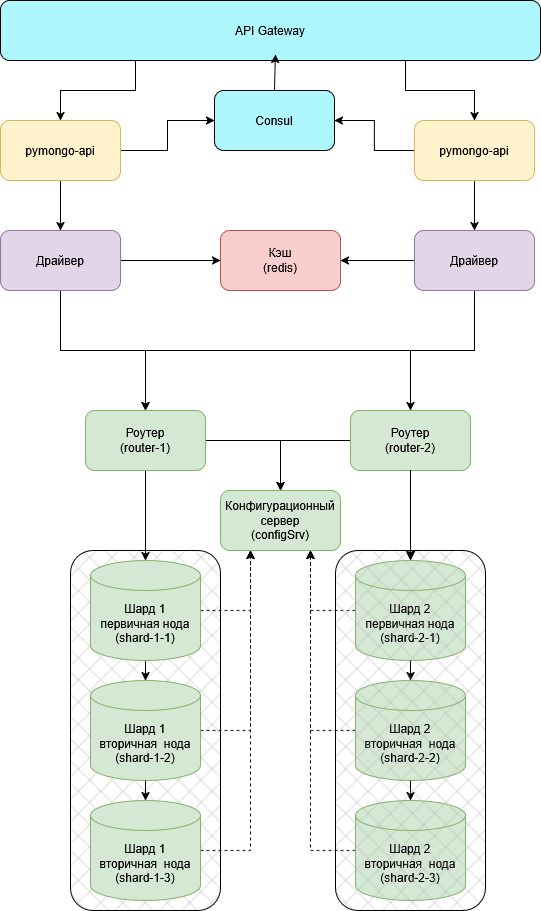

The diagram above was exported from draw.io. Its source (the exported page's mxGraphModel, read from the mxfile embedded in the PNG):
<mxGraphModel dx="2352" dy="1110" grid="1" gridSize="10" guides="1" tooltips="1" connect="1" arrows="1" fold="1" page="1" pageScale="1" pageWidth="827" pageHeight="1169" math="0" shadow="0">
  <root>
    <mxCell id="0" />
    <mxCell id="1" parent="0" />
    <mxCell id="xHs7oCLKpWMqZ_mc3Ccc-171" parent="1" style="rounded=1;whiteSpace=wrap;html=1;fillStyle=cross-hatch;fillColor=#B5B5B5;" value="" vertex="1">
      <mxGeometry height="360" width="150" x="210" y="740" as="geometry" />
    </mxCell>
    <mxCell id="xHs7oCLKpWMqZ_mc3Ccc-90" edge="1" parent="1" source="xHs7oCLKpWMqZ_mc3Ccc-2" style="edgeStyle=orthogonalEdgeStyle;rounded=0;orthogonalLoop=1;jettySize=auto;html=1;exitX=0.5;exitY=1;exitDx=0;exitDy=0;entryX=0.5;entryY=0;entryDx=0;entryDy=0;" target="xHs7oCLKpWMqZ_mc3Ccc-79">
      <mxGeometry relative="1" as="geometry" />
    </mxCell>
    <mxCell id="aFdlpzlTj1WMKPFPchep-10" edge="1" parent="1" source="xHs7oCLKpWMqZ_mc3Ccc-2" style="edgeStyle=orthogonalEdgeStyle;rounded=0;orthogonalLoop=1;jettySize=auto;html=1;exitX=0;exitY=0.5;exitDx=0;exitDy=0;" target="aFdlpzlTj1WMKPFPchep-9">
      <mxGeometry relative="1" as="geometry" />
    </mxCell>
    <mxCell id="xHs7oCLKpWMqZ_mc3Ccc-2" parent="1" style="rounded=1;whiteSpace=wrap;html=1;fillColor=#fff2cc;strokeColor=#d6b656;" value="pymongo-api" vertex="1">
      <mxGeometry height="60" width="120" x="554" y="310" as="geometry" />
    </mxCell>
    <mxCell id="xHs7oCLKpWMqZ_mc3Ccc-167" edge="1" parent="1" source="xHs7oCLKpWMqZ_mc3Ccc-79" style="edgeStyle=orthogonalEdgeStyle;rounded=0;orthogonalLoop=1;jettySize=auto;html=1;" target="xHs7oCLKpWMqZ_mc3Ccc-166">
      <mxGeometry relative="1" as="geometry" />
    </mxCell>
    <mxCell id="xHs7oCLKpWMqZ_mc3Ccc-169" edge="1" parent="1" source="xHs7oCLKpWMqZ_mc3Ccc-79" style="edgeStyle=orthogonalEdgeStyle;rounded=0;orthogonalLoop=1;jettySize=auto;html=1;exitX=0.5;exitY=1;exitDx=0;exitDy=0;entryX=0.5;entryY=0;entryDx=0;entryDy=0;" target="xHs7oCLKpWMqZ_mc3Ccc-91">
      <mxGeometry relative="1" as="geometry" />
    </mxCell>
    <mxCell id="xHs7oCLKpWMqZ_mc3Ccc-170" edge="1" parent="1" source="xHs7oCLKpWMqZ_mc3Ccc-79" style="edgeStyle=orthogonalEdgeStyle;rounded=0;orthogonalLoop=1;jettySize=auto;html=1;exitX=0.5;exitY=1;exitDx=0;exitDy=0;entryX=0.5;entryY=0;entryDx=0;entryDy=0;" target="xHs7oCLKpWMqZ_mc3Ccc-80">
      <mxGeometry relative="1" as="geometry" />
    </mxCell>
    <mxCell id="xHs7oCLKpWMqZ_mc3Ccc-79" parent="1" style="rounded=1;whiteSpace=wrap;html=1;fillColor=#e1d5e7;strokeColor=#9673a6;" value="Драйвер" vertex="1">
      <mxGeometry height="60" width="120" x="554" y="420" as="geometry" />
    </mxCell>
    <mxCell id="xHs7oCLKpWMqZ_mc3Ccc-98" edge="1" parent="1" source="xHs7oCLKpWMqZ_mc3Ccc-80" style="edgeStyle=orthogonalEdgeStyle;rounded=0;orthogonalLoop=1;jettySize=auto;html=1;exitX=0;exitY=0.5;exitDx=0;exitDy=0;entryX=0.5;entryY=0;entryDx=0;entryDy=0;" target="xHs7oCLKpWMqZ_mc3Ccc-82">
      <mxGeometry relative="1" as="geometry" />
    </mxCell>
    <mxCell id="xHs7oCLKpWMqZ_mc3Ccc-80" parent="1" style="rounded=1;whiteSpace=wrap;html=1;fillColor=#d5e8d4;strokeColor=#82b366;" value="Роутер&lt;div&gt;(router-2)&lt;/div&gt;" vertex="1">
      <mxGeometry height="60" width="120" x="490" y="600" as="geometry" />
    </mxCell>
    <mxCell id="xHs7oCLKpWMqZ_mc3Ccc-82" parent="1" style="rounded=1;whiteSpace=wrap;html=1;fillColor=#d5e8d4;strokeColor=#82b366;" value="Конфигурационный сервер&lt;div&gt;(configSrv)&lt;/div&gt;" vertex="1">
      <mxGeometry height="60" width="120" x="360" y="680" as="geometry" />
    </mxCell>
    <mxCell id="xHs7oCLKpWMqZ_mc3Ccc-130" edge="1" parent="1" source="xHs7oCLKpWMqZ_mc3Ccc-84" style="edgeStyle=orthogonalEdgeStyle;rounded=0;orthogonalLoop=1;jettySize=auto;html=1;exitX=0.5;exitY=1;exitDx=0;exitDy=0;exitPerimeter=0;" target="xHs7oCLKpWMqZ_mc3Ccc-122">
      <mxGeometry relative="1" as="geometry" />
    </mxCell>
    <mxCell id="xHs7oCLKpWMqZ_mc3Ccc-135" edge="1" parent="1" source="xHs7oCLKpWMqZ_mc3Ccc-84" style="edgeStyle=orthogonalEdgeStyle;rounded=0;orthogonalLoop=1;jettySize=auto;html=1;exitX=1;exitY=0.5;exitDx=0;exitDy=0;exitPerimeter=0;entryX=0.25;entryY=1;entryDx=0;entryDy=0;dashed=1;" target="xHs7oCLKpWMqZ_mc3Ccc-82">
      <mxGeometry relative="1" as="geometry" />
    </mxCell>
    <mxCell id="xHs7oCLKpWMqZ_mc3Ccc-84" parent="1" style="shape=cylinder3;whiteSpace=wrap;html=1;boundedLbl=1;backgroundOutline=1;size=15;fillColor=#d5e8d4;strokeColor=#82b366;" value="Шард 1&lt;div&gt;первичная нода&lt;/div&gt;&lt;div&gt;(shard-1-1)&lt;/div&gt;" vertex="1">
      <mxGeometry height="100" width="110" x="230" y="750" as="geometry" />
    </mxCell>
    <mxCell id="xHs7oCLKpWMqZ_mc3Ccc-86" edge="1" parent="1" source="xHs7oCLKpWMqZ_mc3Ccc-80" style="edgeStyle=elbowEdgeStyle;elbow=vertical;endArrow=classic;html=1;curved=0;rounded=0;endSize=8;startSize=8;exitX=0.5;exitY=1;exitDx=0;exitDy=0;" value="">
      <mxGeometry height="50" relative="1" width="50" as="geometry">
        <mxPoint x="440" y="910" as="sourcePoint" />
        <mxPoint x="550" y="750" as="targetPoint" />
      </mxGeometry>
    </mxCell>
    <mxCell id="xHs7oCLKpWMqZ_mc3Ccc-94" edge="1" parent="1" source="xHs7oCLKpWMqZ_mc3Ccc-91" style="edgeStyle=orthogonalEdgeStyle;rounded=0;orthogonalLoop=1;jettySize=auto;html=1;exitX=0.5;exitY=1;exitDx=0;exitDy=0;">
      <mxGeometry relative="1" as="geometry">
        <mxPoint x="285" y="750" as="targetPoint" />
      </mxGeometry>
    </mxCell>
    <mxCell id="xHs7oCLKpWMqZ_mc3Ccc-97" edge="1" parent="1" source="xHs7oCLKpWMqZ_mc3Ccc-91" style="edgeStyle=orthogonalEdgeStyle;rounded=0;orthogonalLoop=1;jettySize=auto;html=1;exitX=1;exitY=0.5;exitDx=0;exitDy=0;entryX=0.5;entryY=0;entryDx=0;entryDy=0;" target="xHs7oCLKpWMqZ_mc3Ccc-82">
      <mxGeometry relative="1" as="geometry" />
    </mxCell>
    <mxCell id="xHs7oCLKpWMqZ_mc3Ccc-91" parent="1" style="rounded=1;whiteSpace=wrap;html=1;fillColor=#d5e8d4;strokeColor=#82b366;" value="Роутер&lt;div&gt;(router-1)&lt;/div&gt;" vertex="1">
      <mxGeometry height="60" width="120" x="225" y="600" as="geometry" />
    </mxCell>
    <mxCell id="xHs7oCLKpWMqZ_mc3Ccc-136" edge="1" parent="1" source="xHs7oCLKpWMqZ_mc3Ccc-122" style="edgeStyle=orthogonalEdgeStyle;rounded=0;orthogonalLoop=1;jettySize=auto;html=1;exitX=1;exitY=0.5;exitDx=0;exitDy=0;exitPerimeter=0;entryX=0.25;entryY=1;entryDx=0;entryDy=0;dashed=1;" target="xHs7oCLKpWMqZ_mc3Ccc-82">
      <mxGeometry relative="1" as="geometry" />
    </mxCell>
    <mxCell id="xHs7oCLKpWMqZ_mc3Ccc-122" parent="1" style="shape=cylinder3;whiteSpace=wrap;html=1;boundedLbl=1;backgroundOutline=1;size=15;fillColor=#d5e8d4;strokeColor=#82b366;" value="Шард 1&lt;div&gt;вторичная&amp;nbsp; нода&lt;/div&gt;&lt;div&gt;(shard-1-2)&lt;/div&gt;" vertex="1">
      <mxGeometry height="100" width="110" x="230" y="870" as="geometry" />
    </mxCell>
    <mxCell id="xHs7oCLKpWMqZ_mc3Ccc-137" edge="1" parent="1" source="xHs7oCLKpWMqZ_mc3Ccc-126" style="edgeStyle=orthogonalEdgeStyle;rounded=0;orthogonalLoop=1;jettySize=auto;html=1;exitX=1;exitY=0.5;exitDx=0;exitDy=0;exitPerimeter=0;entryX=0.25;entryY=1;entryDx=0;entryDy=0;dashed=1;" target="xHs7oCLKpWMqZ_mc3Ccc-82">
      <mxGeometry relative="1" as="geometry" />
    </mxCell>
    <mxCell id="xHs7oCLKpWMqZ_mc3Ccc-126" parent="1" style="shape=cylinder3;whiteSpace=wrap;html=1;boundedLbl=1;backgroundOutline=1;size=15;fillColor=#d5e8d4;strokeColor=#82b366;" value="Шард 1&lt;div&gt;вторичная&amp;nbsp; нода&lt;/div&gt;&lt;div&gt;(shard-1-3)&lt;/div&gt;" vertex="1">
      <mxGeometry height="100" width="110" x="230" y="990" as="geometry" />
    </mxCell>
    <mxCell id="xHs7oCLKpWMqZ_mc3Ccc-134" edge="1" parent="1" source="xHs7oCLKpWMqZ_mc3Ccc-127" style="edgeStyle=orthogonalEdgeStyle;rounded=0;orthogonalLoop=1;jettySize=auto;html=1;entryX=0.75;entryY=1;entryDx=0;entryDy=0;dashed=1;" target="xHs7oCLKpWMqZ_mc3Ccc-82">
      <mxGeometry relative="1" as="geometry" />
    </mxCell>
    <mxCell id="xHs7oCLKpWMqZ_mc3Ccc-127" parent="1" style="shape=cylinder3;whiteSpace=wrap;html=1;boundedLbl=1;backgroundOutline=1;size=15;fillColor=#d5e8d4;strokeColor=#82b366;" value="Шард 2&lt;div&gt;&lt;div&gt;&lt;div&gt;первичная нода&lt;/div&gt;&lt;/div&gt;&lt;/div&gt;&lt;div&gt;(shard-2-1)&lt;/div&gt;" vertex="1">
      <mxGeometry height="100" width="110" x="495" y="750" as="geometry" />
    </mxCell>
    <mxCell id="xHs7oCLKpWMqZ_mc3Ccc-138" edge="1" parent="1" source="xHs7oCLKpWMqZ_mc3Ccc-128" style="edgeStyle=orthogonalEdgeStyle;rounded=0;orthogonalLoop=1;jettySize=auto;html=1;exitX=0;exitY=0.5;exitDx=0;exitDy=0;exitPerimeter=0;entryX=0.75;entryY=1;entryDx=0;entryDy=0;dashed=1;" target="xHs7oCLKpWMqZ_mc3Ccc-82">
      <mxGeometry relative="1" as="geometry" />
    </mxCell>
    <mxCell id="xHs7oCLKpWMqZ_mc3Ccc-128" parent="1" style="shape=cylinder3;whiteSpace=wrap;html=1;boundedLbl=1;backgroundOutline=1;size=15;fillColor=#d5e8d4;strokeColor=#82b366;" value="Шард 2&lt;div&gt;вторичная&amp;nbsp; нода&lt;/div&gt;&lt;div&gt;(shard-2-2&lt;span style=&quot;background-color: transparent; color: light-dark(rgb(0, 0, 0), rgb(255, 255, 255));&quot;&gt;)&lt;/span&gt;&lt;/div&gt;" vertex="1">
      <mxGeometry height="100" width="110" x="495" y="870" as="geometry" />
    </mxCell>
    <mxCell id="xHs7oCLKpWMqZ_mc3Ccc-139" edge="1" parent="1" source="xHs7oCLKpWMqZ_mc3Ccc-129" style="edgeStyle=orthogonalEdgeStyle;rounded=0;orthogonalLoop=1;jettySize=auto;html=1;exitX=0;exitY=0.5;exitDx=0;exitDy=0;exitPerimeter=0;entryX=0.75;entryY=1;entryDx=0;entryDy=0;dashed=1;" target="xHs7oCLKpWMqZ_mc3Ccc-82">
      <mxGeometry relative="1" as="geometry">
        <mxPoint x="434" y="960" as="targetPoint" />
      </mxGeometry>
    </mxCell>
    <mxCell id="xHs7oCLKpWMqZ_mc3Ccc-129" parent="1" style="shape=cylinder3;whiteSpace=wrap;html=1;boundedLbl=1;backgroundOutline=1;size=15;fillColor=#d5e8d4;strokeColor=#82b366;" value="Шард 2&lt;div&gt;вторичная&amp;nbsp; нода&lt;/div&gt;&lt;div&gt;(shard-2-3)&lt;/div&gt;" vertex="1">
      <mxGeometry height="100" width="110" x="495" y="990" as="geometry" />
    </mxCell>
    <mxCell id="xHs7oCLKpWMqZ_mc3Ccc-131" edge="1" parent="1" source="xHs7oCLKpWMqZ_mc3Ccc-122" style="edgeStyle=orthogonalEdgeStyle;rounded=0;orthogonalLoop=1;jettySize=auto;html=1;exitX=0.5;exitY=1;exitDx=0;exitDy=0;exitPerimeter=0;entryX=0.5;entryY=0;entryDx=0;entryDy=0;entryPerimeter=0;" target="xHs7oCLKpWMqZ_mc3Ccc-126">
      <mxGeometry relative="1" as="geometry" />
    </mxCell>
    <mxCell id="xHs7oCLKpWMqZ_mc3Ccc-132" edge="1" parent="1" source="xHs7oCLKpWMqZ_mc3Ccc-127" style="edgeStyle=orthogonalEdgeStyle;rounded=0;orthogonalLoop=1;jettySize=auto;html=1;exitX=0.5;exitY=1;exitDx=0;exitDy=0;exitPerimeter=0;entryX=0.5;entryY=0;entryDx=0;entryDy=0;entryPerimeter=0;" target="xHs7oCLKpWMqZ_mc3Ccc-128">
      <mxGeometry relative="1" as="geometry" />
    </mxCell>
    <mxCell id="xHs7oCLKpWMqZ_mc3Ccc-133" edge="1" parent="1" source="xHs7oCLKpWMqZ_mc3Ccc-128" style="edgeStyle=orthogonalEdgeStyle;rounded=0;orthogonalLoop=1;jettySize=auto;html=1;exitX=0.5;exitY=1;exitDx=0;exitDy=0;exitPerimeter=0;entryX=0.5;entryY=0;entryDx=0;entryDy=0;entryPerimeter=0;" target="xHs7oCLKpWMqZ_mc3Ccc-129">
      <mxGeometry relative="1" as="geometry" />
    </mxCell>
    <mxCell id="xHs7oCLKpWMqZ_mc3Ccc-166" parent="1" style="rounded=1;whiteSpace=wrap;html=1;fillColor=#f8cecc;strokeColor=#b85450;" value="Кэш&lt;div&gt;(redis)&lt;/div&gt;" vertex="1">
      <mxGeometry height="60" width="120" x="360" y="420" as="geometry" />
    </mxCell>
    <mxCell id="xHs7oCLKpWMqZ_mc3Ccc-172" parent="1" style="rounded=1;whiteSpace=wrap;html=1;fillStyle=cross-hatch;fillColor=#B5B5B5;" value="" vertex="1">
      <mxGeometry height="360" width="150" x="475" y="740" as="geometry" />
    </mxCell>
    <mxCell id="aFdlpzlTj1WMKPFPchep-1" edge="1" parent="1" source="aFdlpzlTj1WMKPFPchep-2" style="edgeStyle=orthogonalEdgeStyle;rounded=0;orthogonalLoop=1;jettySize=auto;html=1;exitX=0.5;exitY=1;exitDx=0;exitDy=0;entryX=0.5;entryY=0;entryDx=0;entryDy=0;" target="aFdlpzlTj1WMKPFPchep-3">
      <mxGeometry relative="1" as="geometry" />
    </mxCell>
    <mxCell id="aFdlpzlTj1WMKPFPchep-11" edge="1" parent="1" source="aFdlpzlTj1WMKPFPchep-2" style="edgeStyle=orthogonalEdgeStyle;rounded=0;orthogonalLoop=1;jettySize=auto;html=1;exitX=1;exitY=0.5;exitDx=0;exitDy=0;entryX=0;entryY=0.5;entryDx=0;entryDy=0;" target="aFdlpzlTj1WMKPFPchep-9">
      <mxGeometry relative="1" as="geometry" />
    </mxCell>
    <mxCell id="aFdlpzlTj1WMKPFPchep-2" parent="1" style="rounded=1;whiteSpace=wrap;html=1;fillColor=#fff2cc;strokeColor=#d6b656;" value="pymongo-api" vertex="1">
      <mxGeometry height="60" width="120" x="140" y="310" as="geometry" />
    </mxCell>
    <mxCell id="aFdlpzlTj1WMKPFPchep-4" edge="1" parent="1" source="aFdlpzlTj1WMKPFPchep-3" style="edgeStyle=orthogonalEdgeStyle;rounded=0;orthogonalLoop=1;jettySize=auto;html=1;entryX=0;entryY=0.5;entryDx=0;entryDy=0;" target="xHs7oCLKpWMqZ_mc3Ccc-166">
      <mxGeometry relative="1" as="geometry" />
    </mxCell>
    <mxCell id="aFdlpzlTj1WMKPFPchep-5" edge="1" parent="1" source="aFdlpzlTj1WMKPFPchep-3" style="edgeStyle=orthogonalEdgeStyle;rounded=0;orthogonalLoop=1;jettySize=auto;html=1;exitX=0.5;exitY=1;exitDx=0;exitDy=0;entryX=0.5;entryY=0;entryDx=0;entryDy=0;" target="xHs7oCLKpWMqZ_mc3Ccc-91">
      <mxGeometry relative="1" as="geometry" />
    </mxCell>
    <mxCell id="aFdlpzlTj1WMKPFPchep-3" parent="1" style="rounded=1;whiteSpace=wrap;html=1;fillColor=#e1d5e7;strokeColor=#9673a6;" value="Драйвер" vertex="1">
      <mxGeometry height="60" width="120" x="140" y="420" as="geometry" />
    </mxCell>
    <mxCell id="aFdlpzlTj1WMKPFPchep-7" edge="1" parent="1" source="aFdlpzlTj1WMKPFPchep-6" style="edgeStyle=orthogonalEdgeStyle;rounded=0;orthogonalLoop=1;jettySize=auto;html=1;exitX=0.25;exitY=1;exitDx=0;exitDy=0;entryX=0.5;entryY=0;entryDx=0;entryDy=0;" target="aFdlpzlTj1WMKPFPchep-2">
      <mxGeometry relative="1" as="geometry" />
    </mxCell>
    <mxCell id="aFdlpzlTj1WMKPFPchep-8" edge="1" parent="1" source="aFdlpzlTj1WMKPFPchep-6" style="edgeStyle=orthogonalEdgeStyle;rounded=0;orthogonalLoop=1;jettySize=auto;html=1;exitX=0.75;exitY=1;exitDx=0;exitDy=0;entryX=0.5;entryY=0;entryDx=0;entryDy=0;" target="xHs7oCLKpWMqZ_mc3Ccc-2">
      <mxGeometry relative="1" as="geometry" />
    </mxCell>
    <mxCell id="aFdlpzlTj1WMKPFPchep-6" parent="1" style="rounded=1;whiteSpace=wrap;html=1;fillColor=#AFF7FF;" value="API Gateway" vertex="1">
      <mxGeometry height="60" width="540" x="140" y="190" as="geometry" />
    </mxCell>
    <mxCell id="aFdlpzlTj1WMKPFPchep-9" parent="1" style="rounded=1;whiteSpace=wrap;html=1;fillColor=#AFF7FF;" value="Consul" vertex="1">
      <mxGeometry height="60" width="120" x="354" y="280" as="geometry" />
    </mxCell>
    <mxCell id="aFdlpzlTj1WMKPFPchep-12" edge="1" parent="1" source="aFdlpzlTj1WMKPFPchep-9" style="edgeStyle=orthogonalEdgeStyle;rounded=0;orthogonalLoop=1;jettySize=auto;html=1;exitX=0.5;exitY=0;exitDx=0;exitDy=0;entryX=0.509;entryY=0.9;entryDx=0;entryDy=0;entryPerimeter=0;" target="aFdlpzlTj1WMKPFPchep-6">
      <mxGeometry relative="1" as="geometry" />
    </mxCell>
  </root>
</mxGraphModel>